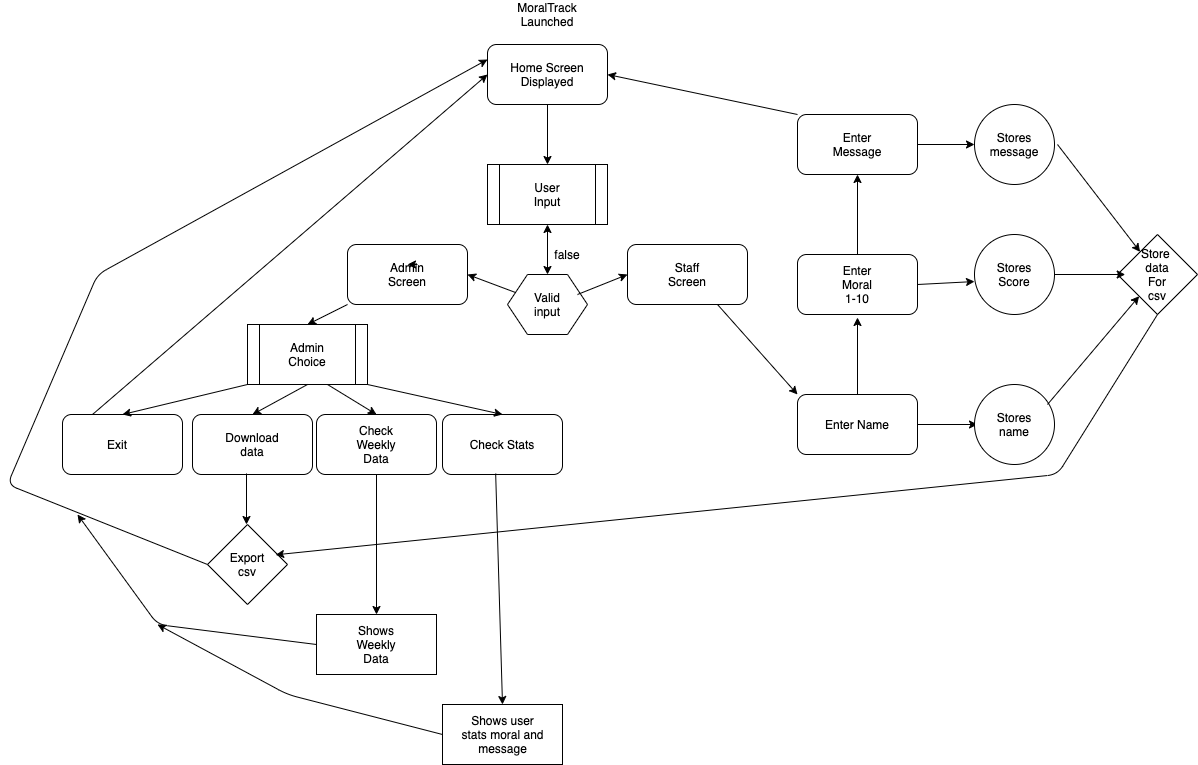

The diagram above was exported from draw.io. Its source (the exported page's mxGraphModel, read from the mxfile embedded in the PNG):
<mxGraphModel dx="1545" dy="442" grid="1" gridSize="10" guides="1" tooltips="1" connect="1" arrows="1" fold="1" page="1" pageScale="1" pageWidth="827" pageHeight="1169" math="0" shadow="0">
  <root>
    <mxCell id="WIyWlLk6GJQsqaUBKTNV-0" />
    <mxCell id="WIyWlLk6GJQsqaUBKTNV-1" parent="WIyWlLk6GJQsqaUBKTNV-0" />
    <mxCell id="_PgIr_YKdXZEEdGcnRgh-0" value="Home Screen Displayed" style="rounded=1;whiteSpace=wrap;html=1;" parent="WIyWlLk6GJQsqaUBKTNV-1" vertex="1">
      <mxGeometry x="340" y="80" width="120" height="60" as="geometry" />
    </mxCell>
    <mxCell id="_PgIr_YKdXZEEdGcnRgh-1" value="" style="endArrow=classic;html=1;exitX=0.5;exitY=1;exitDx=0;exitDy=0;" parent="WIyWlLk6GJQsqaUBKTNV-1" source="_PgIr_YKdXZEEdGcnRgh-0" edge="1">
      <mxGeometry width="50" height="50" relative="1" as="geometry">
        <mxPoint x="390" y="300" as="sourcePoint" />
        <mxPoint x="400" y="200" as="targetPoint" />
      </mxGeometry>
    </mxCell>
    <mxCell id="_PgIr_YKdXZEEdGcnRgh-3" value="MoralTrack Launched" style="text;html=1;strokeColor=none;fillColor=none;align=center;verticalAlign=middle;whiteSpace=wrap;rounded=0;" parent="WIyWlLk6GJQsqaUBKTNV-1" vertex="1">
      <mxGeometry x="380" y="40" width="40" height="20" as="geometry" />
    </mxCell>
    <mxCell id="_PgIr_YKdXZEEdGcnRgh-4" value="" style="rounded=1;whiteSpace=wrap;html=1;" parent="WIyWlLk6GJQsqaUBKTNV-1" vertex="1">
      <mxGeometry x="200" y="280" width="120" height="60" as="geometry" />
    </mxCell>
    <mxCell id="_PgIr_YKdXZEEdGcnRgh-5" value="" style="rounded=1;whiteSpace=wrap;html=1;" parent="WIyWlLk6GJQsqaUBKTNV-1" vertex="1">
      <mxGeometry x="480" y="280" width="120" height="60" as="geometry" />
    </mxCell>
    <mxCell id="_PgIr_YKdXZEEdGcnRgh-45" value="" style="rounded=1;whiteSpace=wrap;html=1;" parent="WIyWlLk6GJQsqaUBKTNV-1" vertex="1">
      <mxGeometry x="650" y="150" width="120" height="60" as="geometry" />
    </mxCell>
    <mxCell id="_PgIr_YKdXZEEdGcnRgh-47" value="" style="rounded=1;whiteSpace=wrap;html=1;" parent="WIyWlLk6GJQsqaUBKTNV-1" vertex="1">
      <mxGeometry x="650" y="290" width="120" height="60" as="geometry" />
    </mxCell>
    <mxCell id="_PgIr_YKdXZEEdGcnRgh-49" value="Enter Name" style="rounded=1;whiteSpace=wrap;html=1;" parent="WIyWlLk6GJQsqaUBKTNV-1" vertex="1">
      <mxGeometry x="650" y="430" width="120" height="60" as="geometry" />
    </mxCell>
    <mxCell id="_PgIr_YKdXZEEdGcnRgh-7" value="Admin Screen" style="text;html=1;strokeColor=none;fillColor=none;align=center;verticalAlign=middle;whiteSpace=wrap;rounded=0;" parent="WIyWlLk6GJQsqaUBKTNV-1" vertex="1">
      <mxGeometry x="240" y="300" width="40" height="20" as="geometry" />
    </mxCell>
    <mxCell id="_PgIr_YKdXZEEdGcnRgh-9" value="Staff Screen" style="text;html=1;strokeColor=none;fillColor=none;align=center;verticalAlign=middle;whiteSpace=wrap;rounded=0;" parent="WIyWlLk6GJQsqaUBKTNV-1" vertex="1">
      <mxGeometry x="520" y="300" width="40" height="20" as="geometry" />
    </mxCell>
    <mxCell id="_PgIr_YKdXZEEdGcnRgh-13" value="" style="shape=process;whiteSpace=wrap;html=1;backgroundOutline=1;" parent="WIyWlLk6GJQsqaUBKTNV-1" vertex="1">
      <mxGeometry x="100" y="360" width="120" height="60" as="geometry" />
    </mxCell>
    <mxCell id="_PgIr_YKdXZEEdGcnRgh-16" value="Admin Choice" style="text;html=1;strokeColor=none;fillColor=none;align=center;verticalAlign=middle;whiteSpace=wrap;rounded=0;" parent="WIyWlLk6GJQsqaUBKTNV-1" vertex="1">
      <mxGeometry x="140" y="380" width="40" height="20" as="geometry" />
    </mxCell>
    <mxCell id="_PgIr_YKdXZEEdGcnRgh-17" value="" style="shape=process;whiteSpace=wrap;html=1;backgroundOutline=1;" parent="WIyWlLk6GJQsqaUBKTNV-1" vertex="1">
      <mxGeometry x="340" y="200" width="120" height="60" as="geometry" />
    </mxCell>
    <mxCell id="_PgIr_YKdXZEEdGcnRgh-18" value="User Input" style="text;html=1;strokeColor=none;fillColor=none;align=center;verticalAlign=middle;whiteSpace=wrap;rounded=0;" parent="WIyWlLk6GJQsqaUBKTNV-1" vertex="1">
      <mxGeometry x="380" y="220" width="40" height="20" as="geometry" />
    </mxCell>
    <mxCell id="_PgIr_YKdXZEEdGcnRgh-19" value="" style="endArrow=classic;html=1;exitX=0;exitY=1;exitDx=0;exitDy=0;entryX=0.5;entryY=0;entryDx=0;entryDy=0;" parent="WIyWlLk6GJQsqaUBKTNV-1" source="_PgIr_YKdXZEEdGcnRgh-4" target="_PgIr_YKdXZEEdGcnRgh-13" edge="1">
      <mxGeometry width="50" height="50" relative="1" as="geometry">
        <mxPoint x="300" y="410" as="sourcePoint" />
        <mxPoint x="350" y="360" as="targetPoint" />
      </mxGeometry>
    </mxCell>
    <mxCell id="_PgIr_YKdXZEEdGcnRgh-21" value="" style="rounded=1;whiteSpace=wrap;html=1;" parent="WIyWlLk6GJQsqaUBKTNV-1" vertex="1">
      <mxGeometry x="-85" y="450" width="120" height="60" as="geometry" />
    </mxCell>
    <mxCell id="_PgIr_YKdXZEEdGcnRgh-22" value="" style="rounded=1;whiteSpace=wrap;html=1;" parent="WIyWlLk6GJQsqaUBKTNV-1" vertex="1">
      <mxGeometry x="45" y="450" width="120" height="60" as="geometry" />
    </mxCell>
    <mxCell id="_PgIr_YKdXZEEdGcnRgh-23" value="" style="rounded=1;whiteSpace=wrap;html=1;" parent="WIyWlLk6GJQsqaUBKTNV-1" vertex="1">
      <mxGeometry x="169" y="450" width="120" height="60" as="geometry" />
    </mxCell>
    <mxCell id="_PgIr_YKdXZEEdGcnRgh-24" value="" style="endArrow=classic;html=1;exitX=0;exitY=1;exitDx=0;exitDy=0;entryX=0.5;entryY=0;entryDx=0;entryDy=0;" parent="WIyWlLk6GJQsqaUBKTNV-1" source="_PgIr_YKdXZEEdGcnRgh-13" target="_PgIr_YKdXZEEdGcnRgh-21" edge="1">
      <mxGeometry width="50" height="50" relative="1" as="geometry">
        <mxPoint x="300" y="410" as="sourcePoint" />
        <mxPoint x="350" y="360" as="targetPoint" />
      </mxGeometry>
    </mxCell>
    <mxCell id="_PgIr_YKdXZEEdGcnRgh-25" value="Exit" style="text;html=1;strokeColor=none;fillColor=none;align=center;verticalAlign=middle;whiteSpace=wrap;rounded=0;" parent="WIyWlLk6GJQsqaUBKTNV-1" vertex="1">
      <mxGeometry x="-50" y="470" width="40" height="20" as="geometry" />
    </mxCell>
    <mxCell id="_PgIr_YKdXZEEdGcnRgh-26" value="" style="endArrow=classic;html=1;exitX=0.5;exitY=1;exitDx=0;exitDy=0;entryX=0.5;entryY=0;entryDx=0;entryDy=0;" parent="WIyWlLk6GJQsqaUBKTNV-1" source="_PgIr_YKdXZEEdGcnRgh-13" target="_PgIr_YKdXZEEdGcnRgh-22" edge="1">
      <mxGeometry width="50" height="50" relative="1" as="geometry">
        <mxPoint x="300" y="410" as="sourcePoint" />
        <mxPoint x="350" y="360" as="targetPoint" />
      </mxGeometry>
    </mxCell>
    <mxCell id="_PgIr_YKdXZEEdGcnRgh-27" value="Check Stats" style="rounded=1;whiteSpace=wrap;html=1;" parent="WIyWlLk6GJQsqaUBKTNV-1" vertex="1">
      <mxGeometry x="295" y="450" width="120" height="60" as="geometry" />
    </mxCell>
    <mxCell id="_PgIr_YKdXZEEdGcnRgh-28" value="" style="endArrow=classic;html=1;entryX=0.5;entryY=0;entryDx=0;entryDy=0;" parent="WIyWlLk6GJQsqaUBKTNV-1" target="_PgIr_YKdXZEEdGcnRgh-23" edge="1">
      <mxGeometry width="50" height="50" relative="1" as="geometry">
        <mxPoint x="180" y="420" as="sourcePoint" />
        <mxPoint x="230" y="370" as="targetPoint" />
      </mxGeometry>
    </mxCell>
    <mxCell id="_PgIr_YKdXZEEdGcnRgh-29" value="" style="endArrow=classic;html=1;exitX=0.25;exitY=0;exitDx=0;exitDy=0;entryX=0;entryY=0.5;entryDx=0;entryDy=0;" parent="WIyWlLk6GJQsqaUBKTNV-1" source="_PgIr_YKdXZEEdGcnRgh-21" target="_PgIr_YKdXZEEdGcnRgh-0" edge="1">
      <mxGeometry width="50" height="50" relative="1" as="geometry">
        <mxPoint x="-70" y="290" as="sourcePoint" />
        <mxPoint x="-20" y="240" as="targetPoint" />
      </mxGeometry>
    </mxCell>
    <mxCell id="_PgIr_YKdXZEEdGcnRgh-30" value="Download data" style="text;html=1;strokeColor=none;fillColor=none;align=center;verticalAlign=middle;whiteSpace=wrap;rounded=0;" parent="WIyWlLk6GJQsqaUBKTNV-1" vertex="1">
      <mxGeometry x="85" y="470" width="40" height="20" as="geometry" />
    </mxCell>
    <mxCell id="_PgIr_YKdXZEEdGcnRgh-31" value="" style="endArrow=classic;html=1;exitX=0.45;exitY=0.983;exitDx=0;exitDy=0;exitPerimeter=0;" parent="WIyWlLk6GJQsqaUBKTNV-1" source="_PgIr_YKdXZEEdGcnRgh-22" edge="1">
      <mxGeometry width="50" height="50" relative="1" as="geometry">
        <mxPoint x="300" y="470" as="sourcePoint" />
        <mxPoint x="99" y="560" as="targetPoint" />
      </mxGeometry>
    </mxCell>
    <mxCell id="_PgIr_YKdXZEEdGcnRgh-32" value="" style="endArrow=classic;html=1;exitX=1;exitY=1;exitDx=0;exitDy=0;entryX=0.5;entryY=0;entryDx=0;entryDy=0;" parent="WIyWlLk6GJQsqaUBKTNV-1" source="_PgIr_YKdXZEEdGcnRgh-13" target="_PgIr_YKdXZEEdGcnRgh-27" edge="1">
      <mxGeometry width="50" height="50" relative="1" as="geometry">
        <mxPoint x="300" y="470" as="sourcePoint" />
        <mxPoint x="350" y="420" as="targetPoint" />
      </mxGeometry>
    </mxCell>
    <mxCell id="_PgIr_YKdXZEEdGcnRgh-34" value="" style="rhombus;whiteSpace=wrap;html=1;" parent="WIyWlLk6GJQsqaUBKTNV-1" vertex="1">
      <mxGeometry x="60" y="560" width="80" height="80" as="geometry" />
    </mxCell>
    <mxCell id="_PgIr_YKdXZEEdGcnRgh-35" value="Export&lt;br&gt;csv" style="text;html=1;strokeColor=none;fillColor=none;align=center;verticalAlign=middle;whiteSpace=wrap;rounded=0;" parent="WIyWlLk6GJQsqaUBKTNV-1" vertex="1">
      <mxGeometry x="80" y="590" width="40" height="20" as="geometry" />
    </mxCell>
    <mxCell id="_PgIr_YKdXZEEdGcnRgh-36" value="" style="endArrow=classic;html=1;exitX=0;exitY=0.5;exitDx=0;exitDy=0;entryX=0;entryY=0.25;entryDx=0;entryDy=0;" parent="WIyWlLk6GJQsqaUBKTNV-1" source="_PgIr_YKdXZEEdGcnRgh-34" target="_PgIr_YKdXZEEdGcnRgh-0" edge="1">
      <mxGeometry width="50" height="50" relative="1" as="geometry">
        <mxPoint x="-10" y="600" as="sourcePoint" />
        <mxPoint x="150" y="200" as="targetPoint" />
        <Array as="points">
          <mxPoint x="-140" y="520" />
          <mxPoint x="-50" y="310" />
        </Array>
      </mxGeometry>
    </mxCell>
    <mxCell id="_PgIr_YKdXZEEdGcnRgh-37" value="Check Weekly Data" style="text;html=1;strokeColor=none;fillColor=none;align=center;verticalAlign=middle;whiteSpace=wrap;rounded=0;" parent="WIyWlLk6GJQsqaUBKTNV-1" vertex="1">
      <mxGeometry x="209" y="470" width="40" height="20" as="geometry" />
    </mxCell>
    <mxCell id="_PgIr_YKdXZEEdGcnRgh-38" value="" style="rounded=0;whiteSpace=wrap;html=1;" parent="WIyWlLk6GJQsqaUBKTNV-1" vertex="1">
      <mxGeometry x="169" y="650" width="120" height="60" as="geometry" />
    </mxCell>
    <mxCell id="_PgIr_YKdXZEEdGcnRgh-39" value="" style="endArrow=classic;html=1;entryX=0.5;entryY=0;entryDx=0;entryDy=0;exitX=0.5;exitY=1;exitDx=0;exitDy=0;" parent="WIyWlLk6GJQsqaUBKTNV-1" source="_PgIr_YKdXZEEdGcnRgh-23" target="_PgIr_YKdXZEEdGcnRgh-38" edge="1">
      <mxGeometry width="50" height="50" relative="1" as="geometry">
        <mxPoint x="170" y="470" as="sourcePoint" />
        <mxPoint x="220" y="420" as="targetPoint" />
      </mxGeometry>
    </mxCell>
    <mxCell id="_PgIr_YKdXZEEdGcnRgh-40" value="Shows Weekly Data" style="text;html=1;strokeColor=none;fillColor=none;align=center;verticalAlign=middle;whiteSpace=wrap;rounded=0;" parent="WIyWlLk6GJQsqaUBKTNV-1" vertex="1">
      <mxGeometry x="209" y="670" width="40" height="20" as="geometry" />
    </mxCell>
    <mxCell id="_PgIr_YKdXZEEdGcnRgh-41" value="" style="endArrow=classic;html=1;exitX=0;exitY=0.5;exitDx=0;exitDy=0;" parent="WIyWlLk6GJQsqaUBKTNV-1" source="_PgIr_YKdXZEEdGcnRgh-38" edge="1">
      <mxGeometry width="50" height="50" relative="1" as="geometry">
        <mxPoint x="170" y="620" as="sourcePoint" />
        <mxPoint x="-70" y="550" as="targetPoint" />
        <Array as="points">
          <mxPoint x="10" y="660" />
        </Array>
      </mxGeometry>
    </mxCell>
    <mxCell id="_PgIr_YKdXZEEdGcnRgh-42" value="" style="rounded=0;whiteSpace=wrap;html=1;" parent="WIyWlLk6GJQsqaUBKTNV-1" vertex="1">
      <mxGeometry x="295" y="740" width="120" height="60" as="geometry" />
    </mxCell>
    <mxCell id="_PgIr_YKdXZEEdGcnRgh-43" value="Shows user stats moral and message" style="text;html=1;strokeColor=none;fillColor=none;align=center;verticalAlign=middle;whiteSpace=wrap;rounded=0;" parent="WIyWlLk6GJQsqaUBKTNV-1" vertex="1">
      <mxGeometry x="312.5" y="760" width="85" height="20" as="geometry" />
    </mxCell>
    <mxCell id="_PgIr_YKdXZEEdGcnRgh-44" value="" style="endArrow=classic;html=1;exitX=0;exitY=0.5;exitDx=0;exitDy=0;" parent="WIyWlLk6GJQsqaUBKTNV-1" source="_PgIr_YKdXZEEdGcnRgh-42" edge="1">
      <mxGeometry width="50" height="50" relative="1" as="geometry">
        <mxPoint x="240" y="600" as="sourcePoint" />
        <mxPoint x="10" y="660" as="targetPoint" />
        <Array as="points">
          <mxPoint x="140" y="730" />
        </Array>
      </mxGeometry>
    </mxCell>
    <mxCell id="_PgIr_YKdXZEEdGcnRgh-51" value="" style="endArrow=classic;html=1;entryX=0;entryY=0;entryDx=0;entryDy=0;exitX=0.75;exitY=1;exitDx=0;exitDy=0;" parent="WIyWlLk6GJQsqaUBKTNV-1" source="_PgIr_YKdXZEEdGcnRgh-5" target="_PgIr_YKdXZEEdGcnRgh-49" edge="1">
      <mxGeometry width="50" height="50" relative="1" as="geometry">
        <mxPoint x="590" y="280" as="sourcePoint" />
        <mxPoint x="640" y="230" as="targetPoint" />
      </mxGeometry>
    </mxCell>
    <mxCell id="_PgIr_YKdXZEEdGcnRgh-53" value="" style="endArrow=classic;html=1;exitX=0.5;exitY=0;exitDx=0;exitDy=0;" parent="WIyWlLk6GJQsqaUBKTNV-1" source="_PgIr_YKdXZEEdGcnRgh-49" edge="1">
      <mxGeometry width="50" height="50" relative="1" as="geometry">
        <mxPoint x="700" y="430" as="sourcePoint" />
        <mxPoint x="710" y="353" as="targetPoint" />
      </mxGeometry>
    </mxCell>
    <mxCell id="_PgIr_YKdXZEEdGcnRgh-54" value="" style="endArrow=classic;html=1;" parent="WIyWlLk6GJQsqaUBKTNV-1" edge="1">
      <mxGeometry width="50" height="50" relative="1" as="geometry">
        <mxPoint x="770" y="460" as="sourcePoint" />
        <mxPoint x="830" y="460" as="targetPoint" />
      </mxGeometry>
    </mxCell>
    <mxCell id="_PgIr_YKdXZEEdGcnRgh-55" value="" style="ellipse;whiteSpace=wrap;html=1;aspect=fixed;" parent="WIyWlLk6GJQsqaUBKTNV-1" vertex="1">
      <mxGeometry x="827" y="420" width="80" height="80" as="geometry" />
    </mxCell>
    <mxCell id="_PgIr_YKdXZEEdGcnRgh-56" value="Stores name" style="text;html=1;strokeColor=none;fillColor=none;align=center;verticalAlign=middle;whiteSpace=wrap;rounded=0;" parent="WIyWlLk6GJQsqaUBKTNV-1" vertex="1">
      <mxGeometry x="847" y="450" width="40" height="20" as="geometry" />
    </mxCell>
    <mxCell id="_PgIr_YKdXZEEdGcnRgh-58" value="" style="ellipse;whiteSpace=wrap;html=1;aspect=fixed;" parent="WIyWlLk6GJQsqaUBKTNV-1" vertex="1">
      <mxGeometry x="827" y="270" width="80" height="80" as="geometry" />
    </mxCell>
    <mxCell id="_PgIr_YKdXZEEdGcnRgh-59" value="" style="ellipse;whiteSpace=wrap;html=1;aspect=fixed;" parent="WIyWlLk6GJQsqaUBKTNV-1" vertex="1">
      <mxGeometry x="827" y="140" width="80" height="80" as="geometry" />
    </mxCell>
    <mxCell id="_PgIr_YKdXZEEdGcnRgh-60" value="Stores Score" style="text;html=1;strokeColor=none;fillColor=none;align=center;verticalAlign=middle;whiteSpace=wrap;rounded=0;" parent="WIyWlLk6GJQsqaUBKTNV-1" vertex="1">
      <mxGeometry x="847" y="300" width="40" height="20" as="geometry" />
    </mxCell>
    <mxCell id="_PgIr_YKdXZEEdGcnRgh-61" value="Stores message" style="text;html=1;strokeColor=none;fillColor=none;align=center;verticalAlign=middle;whiteSpace=wrap;rounded=0;" parent="WIyWlLk6GJQsqaUBKTNV-1" vertex="1">
      <mxGeometry x="847" y="170" width="40" height="20" as="geometry" />
    </mxCell>
    <mxCell id="_PgIr_YKdXZEEdGcnRgh-62" value="" style="endArrow=classic;html=1;exitX=1;exitY=0.5;exitDx=0;exitDy=0;entryX=0;entryY=0.588;entryDx=0;entryDy=0;entryPerimeter=0;" parent="WIyWlLk6GJQsqaUBKTNV-1" source="_PgIr_YKdXZEEdGcnRgh-47" target="_PgIr_YKdXZEEdGcnRgh-58" edge="1">
      <mxGeometry width="50" height="50" relative="1" as="geometry">
        <mxPoint x="770" y="350" as="sourcePoint" />
        <mxPoint x="820" y="300" as="targetPoint" />
      </mxGeometry>
    </mxCell>
    <mxCell id="_PgIr_YKdXZEEdGcnRgh-63" value="" style="endArrow=classic;html=1;entryX=0;entryY=0.5;entryDx=0;entryDy=0;" parent="WIyWlLk6GJQsqaUBKTNV-1" target="_PgIr_YKdXZEEdGcnRgh-59" edge="1">
      <mxGeometry width="50" height="50" relative="1" as="geometry">
        <mxPoint x="770" y="180" as="sourcePoint" />
        <mxPoint x="820" y="130" as="targetPoint" />
      </mxGeometry>
    </mxCell>
    <mxCell id="_PgIr_YKdXZEEdGcnRgh-64" value="" style="endArrow=classic;html=1;exitX=0.5;exitY=0;exitDx=0;exitDy=0;" parent="WIyWlLk6GJQsqaUBKTNV-1" source="_PgIr_YKdXZEEdGcnRgh-47" edge="1">
      <mxGeometry width="50" height="50" relative="1" as="geometry">
        <mxPoint x="660" y="260" as="sourcePoint" />
        <mxPoint x="710" y="210" as="targetPoint" />
      </mxGeometry>
    </mxCell>
    <mxCell id="_PgIr_YKdXZEEdGcnRgh-66" value="Enter Moral 1-10" style="text;html=1;strokeColor=none;fillColor=none;align=center;verticalAlign=middle;whiteSpace=wrap;rounded=0;" parent="WIyWlLk6GJQsqaUBKTNV-1" vertex="1">
      <mxGeometry x="690" y="310" width="40" height="20" as="geometry" />
    </mxCell>
    <mxCell id="_PgIr_YKdXZEEdGcnRgh-67" value="Enter Message" style="text;html=1;strokeColor=none;fillColor=none;align=center;verticalAlign=middle;whiteSpace=wrap;rounded=0;" parent="WIyWlLk6GJQsqaUBKTNV-1" vertex="1">
      <mxGeometry x="690" y="170" width="40" height="20" as="geometry" />
    </mxCell>
    <mxCell id="_PgIr_YKdXZEEdGcnRgh-68" value="" style="endArrow=classic;html=1;exitX=0;exitY=0;exitDx=0;exitDy=0;entryX=1;entryY=0.5;entryDx=0;entryDy=0;" parent="WIyWlLk6GJQsqaUBKTNV-1" source="_PgIr_YKdXZEEdGcnRgh-45" target="_PgIr_YKdXZEEdGcnRgh-0" edge="1">
      <mxGeometry width="50" height="50" relative="1" as="geometry">
        <mxPoint x="540" y="140" as="sourcePoint" />
        <mxPoint x="590" y="90" as="targetPoint" />
      </mxGeometry>
    </mxCell>
    <mxCell id="_PgIr_YKdXZEEdGcnRgh-69" value="" style="rhombus;whiteSpace=wrap;html=1;" parent="WIyWlLk6GJQsqaUBKTNV-1" vertex="1">
      <mxGeometry x="970" y="270" width="80" height="80" as="geometry" />
    </mxCell>
    <mxCell id="_PgIr_YKdXZEEdGcnRgh-70" value="Store&amp;nbsp;&lt;br&gt;data&lt;br&gt;For csv" style="text;html=1;strokeColor=none;fillColor=none;align=center;verticalAlign=middle;whiteSpace=wrap;rounded=0;" parent="WIyWlLk6GJQsqaUBKTNV-1" vertex="1">
      <mxGeometry x="990" y="300" width="40" height="20" as="geometry" />
    </mxCell>
    <mxCell id="_PgIr_YKdXZEEdGcnRgh-71" value="" style="endArrow=classic;html=1;" parent="WIyWlLk6GJQsqaUBKTNV-1" target="_PgIr_YKdXZEEdGcnRgh-69" edge="1">
      <mxGeometry width="50" height="50" relative="1" as="geometry">
        <mxPoint x="910" y="180" as="sourcePoint" />
        <mxPoint x="980" y="170" as="targetPoint" />
      </mxGeometry>
    </mxCell>
    <mxCell id="_PgIr_YKdXZEEdGcnRgh-72" value="" style="endArrow=classic;html=1;" parent="WIyWlLk6GJQsqaUBKTNV-1" source="_PgIr_YKdXZEEdGcnRgh-58" edge="1">
      <mxGeometry width="50" height="50" relative="1" as="geometry">
        <mxPoint x="907" y="360" as="sourcePoint" />
        <mxPoint x="977.7106781186548" y="310" as="targetPoint" />
      </mxGeometry>
    </mxCell>
    <mxCell id="_PgIr_YKdXZEEdGcnRgh-73" value="" style="endArrow=classic;html=1;" parent="WIyWlLk6GJQsqaUBKTNV-1" target="_PgIr_YKdXZEEdGcnRgh-69" edge="1">
      <mxGeometry width="50" height="50" relative="1" as="geometry">
        <mxPoint x="900" y="440" as="sourcePoint" />
        <mxPoint x="940" y="400" as="targetPoint" />
      </mxGeometry>
    </mxCell>
    <mxCell id="_PgIr_YKdXZEEdGcnRgh-74" value="" style="endArrow=classic;html=1;exitX=0.5;exitY=1;exitDx=0;exitDy=0;entryX=0.852;entryY=0.379;entryDx=0;entryDy=0;entryPerimeter=0;" parent="WIyWlLk6GJQsqaUBKTNV-1" source="_PgIr_YKdXZEEdGcnRgh-69" target="_PgIr_YKdXZEEdGcnRgh-34" edge="1">
      <mxGeometry width="50" height="50" relative="1" as="geometry">
        <mxPoint x="520" y="500" as="sourcePoint" />
        <mxPoint x="850" y="590" as="targetPoint" />
        <Array as="points">
          <mxPoint x="910" y="510" />
        </Array>
      </mxGeometry>
    </mxCell>
    <mxCell id="_PgIr_YKdXZEEdGcnRgh-75" value="" style="endArrow=classic;html=1;entryX=0.5;entryY=0;entryDx=0;entryDy=0;exitX=0.443;exitY=0.985;exitDx=0;exitDy=0;exitPerimeter=0;" parent="WIyWlLk6GJQsqaUBKTNV-1" source="_PgIr_YKdXZEEdGcnRgh-27" target="_PgIr_YKdXZEEdGcnRgh-42" edge="1">
      <mxGeometry width="50" height="50" relative="1" as="geometry">
        <mxPoint x="330" y="650" as="sourcePoint" />
        <mxPoint x="380" y="510" as="targetPoint" />
      </mxGeometry>
    </mxCell>
    <mxCell id="lP6C4wFGOYk9LBpnx4QV-0" value="" style="shape=hexagon;perimeter=hexagonPerimeter2;whiteSpace=wrap;html=1;" vertex="1" parent="WIyWlLk6GJQsqaUBKTNV-1">
      <mxGeometry x="360" y="310" width="80" height="60" as="geometry" />
    </mxCell>
    <mxCell id="lP6C4wFGOYk9LBpnx4QV-1" style="edgeStyle=orthogonalEdgeStyle;rounded=0;orthogonalLoop=1;jettySize=auto;html=1;exitX=0.75;exitY=0;exitDx=0;exitDy=0;entryX=0.5;entryY=0;entryDx=0;entryDy=0;" edge="1" parent="WIyWlLk6GJQsqaUBKTNV-1" source="_PgIr_YKdXZEEdGcnRgh-7" target="_PgIr_YKdXZEEdGcnRgh-7">
      <mxGeometry relative="1" as="geometry" />
    </mxCell>
    <mxCell id="lP6C4wFGOYk9LBpnx4QV-2" value="" style="endArrow=classic;startArrow=classic;html=1;entryX=0.5;entryY=1;entryDx=0;entryDy=0;" edge="1" parent="WIyWlLk6GJQsqaUBKTNV-1" source="lP6C4wFGOYk9LBpnx4QV-0" target="_PgIr_YKdXZEEdGcnRgh-17">
      <mxGeometry width="50" height="50" relative="1" as="geometry">
        <mxPoint x="360" y="300" as="sourcePoint" />
        <mxPoint x="410" y="250" as="targetPoint" />
      </mxGeometry>
    </mxCell>
    <mxCell id="lP6C4wFGOYk9LBpnx4QV-3" value="Valid input" style="text;html=1;strokeColor=none;fillColor=none;align=center;verticalAlign=middle;whiteSpace=wrap;rounded=0;" vertex="1" parent="WIyWlLk6GJQsqaUBKTNV-1">
      <mxGeometry x="380" y="330" width="40" height="20" as="geometry" />
    </mxCell>
    <mxCell id="lP6C4wFGOYk9LBpnx4QV-4" value="false" style="text;html=1;strokeColor=none;fillColor=none;align=center;verticalAlign=middle;whiteSpace=wrap;rounded=0;" vertex="1" parent="WIyWlLk6GJQsqaUBKTNV-1">
      <mxGeometry x="400" y="280" width="40" height="20" as="geometry" />
    </mxCell>
    <mxCell id="lP6C4wFGOYk9LBpnx4QV-5" value="" style="endArrow=classic;html=1;exitX=0;exitY=0.25;exitDx=0;exitDy=0;entryX=1;entryY=0.5;entryDx=0;entryDy=0;" edge="1" parent="WIyWlLk6GJQsqaUBKTNV-1" source="lP6C4wFGOYk9LBpnx4QV-0" target="_PgIr_YKdXZEEdGcnRgh-4">
      <mxGeometry width="50" height="50" relative="1" as="geometry">
        <mxPoint x="310" y="300" as="sourcePoint" />
        <mxPoint x="360" y="250" as="targetPoint" />
      </mxGeometry>
    </mxCell>
    <mxCell id="lP6C4wFGOYk9LBpnx4QV-6" value="" style="endArrow=classic;html=1;entryX=0;entryY=0.5;entryDx=0;entryDy=0;" edge="1" parent="WIyWlLk6GJQsqaUBKTNV-1" target="_PgIr_YKdXZEEdGcnRgh-5">
      <mxGeometry width="50" height="50" relative="1" as="geometry">
        <mxPoint x="430" y="330" as="sourcePoint" />
        <mxPoint x="480" y="280" as="targetPoint" />
      </mxGeometry>
    </mxCell>
  </root>
</mxGraphModel>